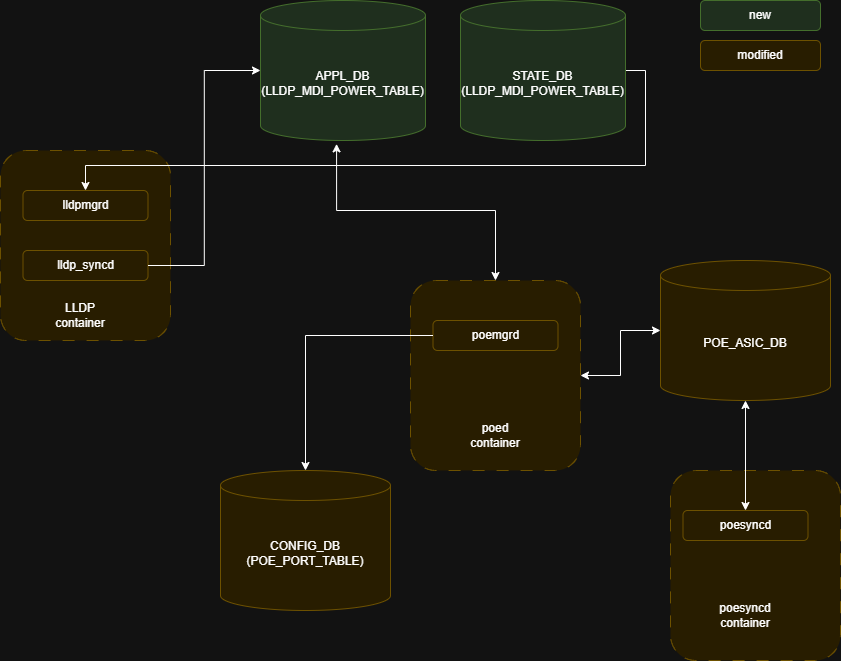

The diagram above was exported from draw.io. Its source (the exported page's mxGraphModel, read from the mxfile embedded in the PNG):
<mxGraphModel dx="778" dy="430" grid="1" gridSize="10" guides="1" tooltips="1" connect="1" arrows="1" fold="1" page="1" pageScale="1" pageWidth="850" pageHeight="1100" math="0" shadow="0">
  <root>
    <mxCell id="0" />
    <mxCell id="1" parent="0" />
    <mxCell id="3ud8Yzl6ZK7wXgIih-P5-1" parent="1" style="rounded=1;whiteSpace=wrap;html=1;dashed=1;dashPattern=12 12;fillColor=#fff2cc;strokeColor=#d6b656;" value="" vertex="1">
      <mxGeometry height="190" width="170" x="130" y="180" as="geometry" />
    </mxCell>
    <mxCell id="3ud8Yzl6ZK7wXgIih-P5-2" parent="1" style="rounded=1;whiteSpace=wrap;html=1;fillColor=#fff2cc;strokeColor=#d6b656;" value="lldpmgrd" vertex="1">
      <mxGeometry height="30" width="125" x="152.5" y="220" as="geometry" />
    </mxCell>
    <mxCell id="3ud8Yzl6ZK7wXgIih-P5-3" parent="1" style="rounded=1;whiteSpace=wrap;html=1;fillColor=#fff2cc;strokeColor=#d6b656;" value="lldp_syncd" vertex="1">
      <mxGeometry height="30" width="125" x="152.5" y="280" as="geometry" />
    </mxCell>
    <mxCell id="3ud8Yzl6ZK7wXgIih-P5-4" parent="1" style="text;html=1;align=center;verticalAlign=middle;whiteSpace=wrap;rounded=0;" value="LLDP container" vertex="1">
      <mxGeometry height="30" width="60" x="180" y="330" as="geometry" />
    </mxCell>
    <mxCell id="3ud8Yzl6ZK7wXgIih-P5-6" edge="1" parent="1" source="3ud8Yzl6ZK7wXgIih-P5-7" style="edgeStyle=orthogonalEdgeStyle;rounded=0;orthogonalLoop=1;jettySize=auto;html=1;exitX=1;exitY=0.5;exitDx=0;exitDy=0;exitPerimeter=0;" target="3ud8Yzl6ZK7wXgIih-P5-2">
      <mxGeometry relative="1" as="geometry" />
    </mxCell>
    <mxCell id="3ud8Yzl6ZK7wXgIih-P5-5" parent="1" style="shape=cylinder3;whiteSpace=wrap;html=1;boundedLbl=1;backgroundOutline=1;size=15;fillColor=#d5e8d4;strokeColor=#82b366;" value="APPL_&lt;span style=&quot;background-color: initial;&quot;&gt;DB&lt;/span&gt;&lt;div&gt;&lt;div&gt;(LLDP_MDI_POWER_TABLE)&lt;/div&gt;&lt;/div&gt;" vertex="1">
      <mxGeometry height="140" width="165" x="390" y="30" as="geometry" />
    </mxCell>
    <mxCell id="3ud8Yzl6ZK7wXgIih-P5-7" parent="1" style="shape=cylinder3;whiteSpace=wrap;html=1;boundedLbl=1;backgroundOutline=1;size=15;fillColor=#d5e8d4;strokeColor=#82b366;" value="STATE_DB&lt;div&gt;(LLDP_MDI_POWER_TABLE)&lt;/div&gt;" vertex="1">
      <mxGeometry height="140" width="165" x="590" y="30" as="geometry" />
    </mxCell>
    <mxCell id="3ud8Yzl6ZK7wXgIih-P5-12" parent="1" style="shape=cylinder3;whiteSpace=wrap;html=1;boundedLbl=1;backgroundOutline=1;size=15;fillColor=#fff2cc;strokeColor=#d6b656;" value="CONFIG_&lt;span style=&quot;background-color: initial;&quot;&gt;DB&lt;/span&gt;&lt;div&gt;&lt;div&gt;(POE_PORT_TABLE)&lt;/div&gt;&lt;/div&gt;" vertex="1">
      <mxGeometry height="140" width="170" x="350" y="500" as="geometry" />
    </mxCell>
    <mxCell id="3ud8Yzl6ZK7wXgIih-P5-13" parent="1" style="rounded=1;whiteSpace=wrap;html=1;dashed=1;dashPattern=12 12;fillColor=#fff2cc;strokeColor=#d6b656;" value="" vertex="1">
      <mxGeometry height="190" width="170" x="540" y="310" as="geometry" />
    </mxCell>
    <mxCell id="3ud8Yzl6ZK7wXgIih-P5-14" parent="1" style="text;html=1;align=center;verticalAlign=middle;whiteSpace=wrap;rounded=0;" value="poed container" vertex="1">
      <mxGeometry height="30" width="60" x="595" y="450" as="geometry" />
    </mxCell>
    <mxCell id="3ud8Yzl6ZK7wXgIih-P5-15" parent="1" style="rounded=1;whiteSpace=wrap;html=1;fillColor=#fff2cc;strokeColor=#d6b656;" value="poemgrd" vertex="1">
      <mxGeometry height="30" width="125" x="562.5" y="350" as="geometry" />
    </mxCell>
    <mxCell id="3ud8Yzl6ZK7wXgIih-P5-24" edge="1" parent="1" source="3ud8Yzl6ZK7wXgIih-P5-15" style="edgeStyle=orthogonalEdgeStyle;rounded=0;orthogonalLoop=1;jettySize=auto;html=1;entryX=0.5;entryY=0;entryDx=0;entryDy=0;entryPerimeter=0;" target="3ud8Yzl6ZK7wXgIih-P5-12">
      <mxGeometry relative="1" as="geometry" />
    </mxCell>
    <mxCell id="3ud8Yzl6ZK7wXgIih-P5-26" edge="1" parent="1" source="3ud8Yzl6ZK7wXgIih-P5-3" style="edgeStyle=orthogonalEdgeStyle;rounded=0;orthogonalLoop=1;jettySize=auto;html=1;entryX=0;entryY=0.5;entryDx=0;entryDy=0;entryPerimeter=0;" target="3ud8Yzl6ZK7wXgIih-P5-5">
      <mxGeometry relative="1" as="geometry" />
    </mxCell>
    <mxCell id="3ud8Yzl6ZK7wXgIih-P5-28" parent="1" style="rounded=1;whiteSpace=wrap;html=1;dashed=1;dashPattern=12 12;fillColor=#fff2cc;strokeColor=#d6b656;" value="" vertex="1">
      <mxGeometry height="190" width="170" x="800" y="500" as="geometry" />
    </mxCell>
    <mxCell id="3kEau4YTH94jn6Pi56cM-2" parent="1" style="text;html=1;align=center;verticalAlign=middle;whiteSpace=wrap;rounded=0;" value="poesyncd container" vertex="1">
      <mxGeometry height="30" width="60" x="845" y="630" as="geometry" />
    </mxCell>
    <mxCell id="3kEau4YTH94jn6Pi56cM-4" edge="1" parent="1" source="3kEau4YTH94jn6Pi56cM-3" style="edgeStyle=orthogonalEdgeStyle;rounded=0;orthogonalLoop=1;jettySize=auto;html=1;startArrow=classic;startFill=1;" target="3ud8Yzl6ZK7wXgIih-P5-13">
      <mxGeometry relative="1" as="geometry" />
    </mxCell>
    <mxCell id="3kEau4YTH94jn6Pi56cM-3" parent="1" style="shape=cylinder3;whiteSpace=wrap;html=1;boundedLbl=1;backgroundOutline=1;size=15;fillColor=#fff2cc;strokeColor=#d6b656;" value="POE_ASIC_DB" vertex="1">
      <mxGeometry height="140" width="170" x="790" y="290" as="geometry" />
    </mxCell>
    <mxCell id="3kEau4YTH94jn6Pi56cM-7" parent="1" style="rounded=1;whiteSpace=wrap;html=1;fillColor=#fff2cc;strokeColor=#d6b656;" value="poesyncd" vertex="1">
      <mxGeometry height="30" width="125" x="812.5" y="540" as="geometry" />
    </mxCell>
    <mxCell id="3kEau4YTH94jn6Pi56cM-8" edge="1" parent="1" source="3kEau4YTH94jn6Pi56cM-7" style="edgeStyle=orthogonalEdgeStyle;rounded=0;orthogonalLoop=1;jettySize=auto;html=1;entryX=0.5;entryY=1;entryDx=0;entryDy=0;entryPerimeter=0;startArrow=classic;startFill=1;" target="3kEau4YTH94jn6Pi56cM-3">
      <mxGeometry relative="1" as="geometry" />
    </mxCell>
    <mxCell id="3kEau4YTH94jn6Pi56cM-9" parent="1" style="rounded=1;whiteSpace=wrap;html=1;fillColor=#fff2cc;strokeColor=#d6b656;" value="modified" vertex="1">
      <mxGeometry height="30" width="120" x="830" y="70" as="geometry" />
    </mxCell>
    <mxCell id="3kEau4YTH94jn6Pi56cM-10" parent="1" style="rounded=1;whiteSpace=wrap;html=1;fillColor=#d5e8d4;strokeColor=#82b366;" value="new" vertex="1">
      <mxGeometry height="30" width="120" x="830" y="30" as="geometry" />
    </mxCell>
    <mxCell id="uyyOfFHQ68RLIsAQiRlk-1" edge="1" parent="1" source="3ud8Yzl6ZK7wXgIih-P5-13" style="edgeStyle=orthogonalEdgeStyle;rounded=0;orthogonalLoop=1;jettySize=auto;html=1;entryX=0.461;entryY=1.024;entryDx=0;entryDy=0;entryPerimeter=0;startArrow=classic;startFill=1;" target="3ud8Yzl6ZK7wXgIih-P5-5">
      <mxGeometry relative="1" as="geometry">
        <mxPoint x="250" y="520" as="sourcePoint" />
        <mxPoint x="250" y="410" as="targetPoint" />
      </mxGeometry>
    </mxCell>
  </root>
</mxGraphModel>